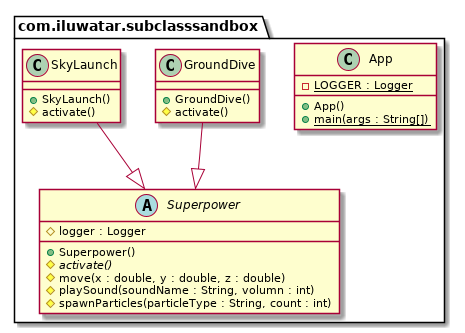

The diagram above was rendered by PlantUML. Its source (embedded in the PNG):
@startuml
package com.iluwatar.subclasssandbox {
  class App {
    - LOGGER : Logger {static}
    + App()
    + main(args : String[]) {static}
  }
  class GroundDive {
    + GroundDive()
    # activate()
  }
  class SkyLaunch {
    + SkyLaunch()
    # activate()
  }
  abstract class Superpower {
    # logger : Logger
    + Superpower()
    # activate() {abstract}
    # move(x : double, y : double, z : double)
    # playSound(soundName : String, volumn : int)
    # spawnParticles(particleType : String, count : int)
  }
}
GroundDive --|> Superpower 
SkyLaunch --|> Superpower 
@enduml